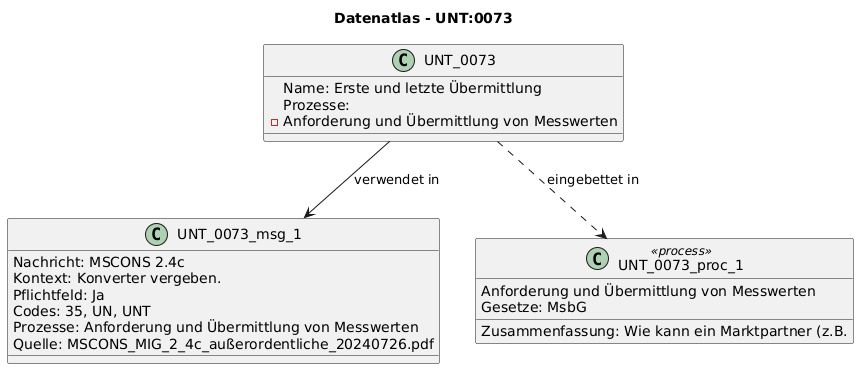

The diagram above was rendered by PlantUML. Its source (embedded in the PNG):
@startuml
title Datenatlas - UNT:0073
class UNT_0073 {
  Name: Erste und letzte Übermittlung
  Prozesse:
    - Anforderung und Übermittlung von Messwerten
}
class UNT_0073_msg_1 {
  Nachricht: MSCONS 2.4c
  Kontext: Konverter vergeben.
  Pflichtfeld: Ja
  Codes: 35, UN, UNT
  Prozesse: Anforderung und Übermittlung von Messwerten
  Quelle: MSCONS_MIG_2_4c_außerordentliche_20240726.pdf
}
UNT_0073 --> UNT_0073_msg_1 : verwendet in
class UNT_0073_proc_1 <<process>> {
  Anforderung und Übermittlung von Messwerten
  Gesetze: MsbG
  Zusammenfassung: Wie kann ein Marktpartner (z.B.
}
UNT_0073 ..> UNT_0073_proc_1 : eingebettet in
@enduml